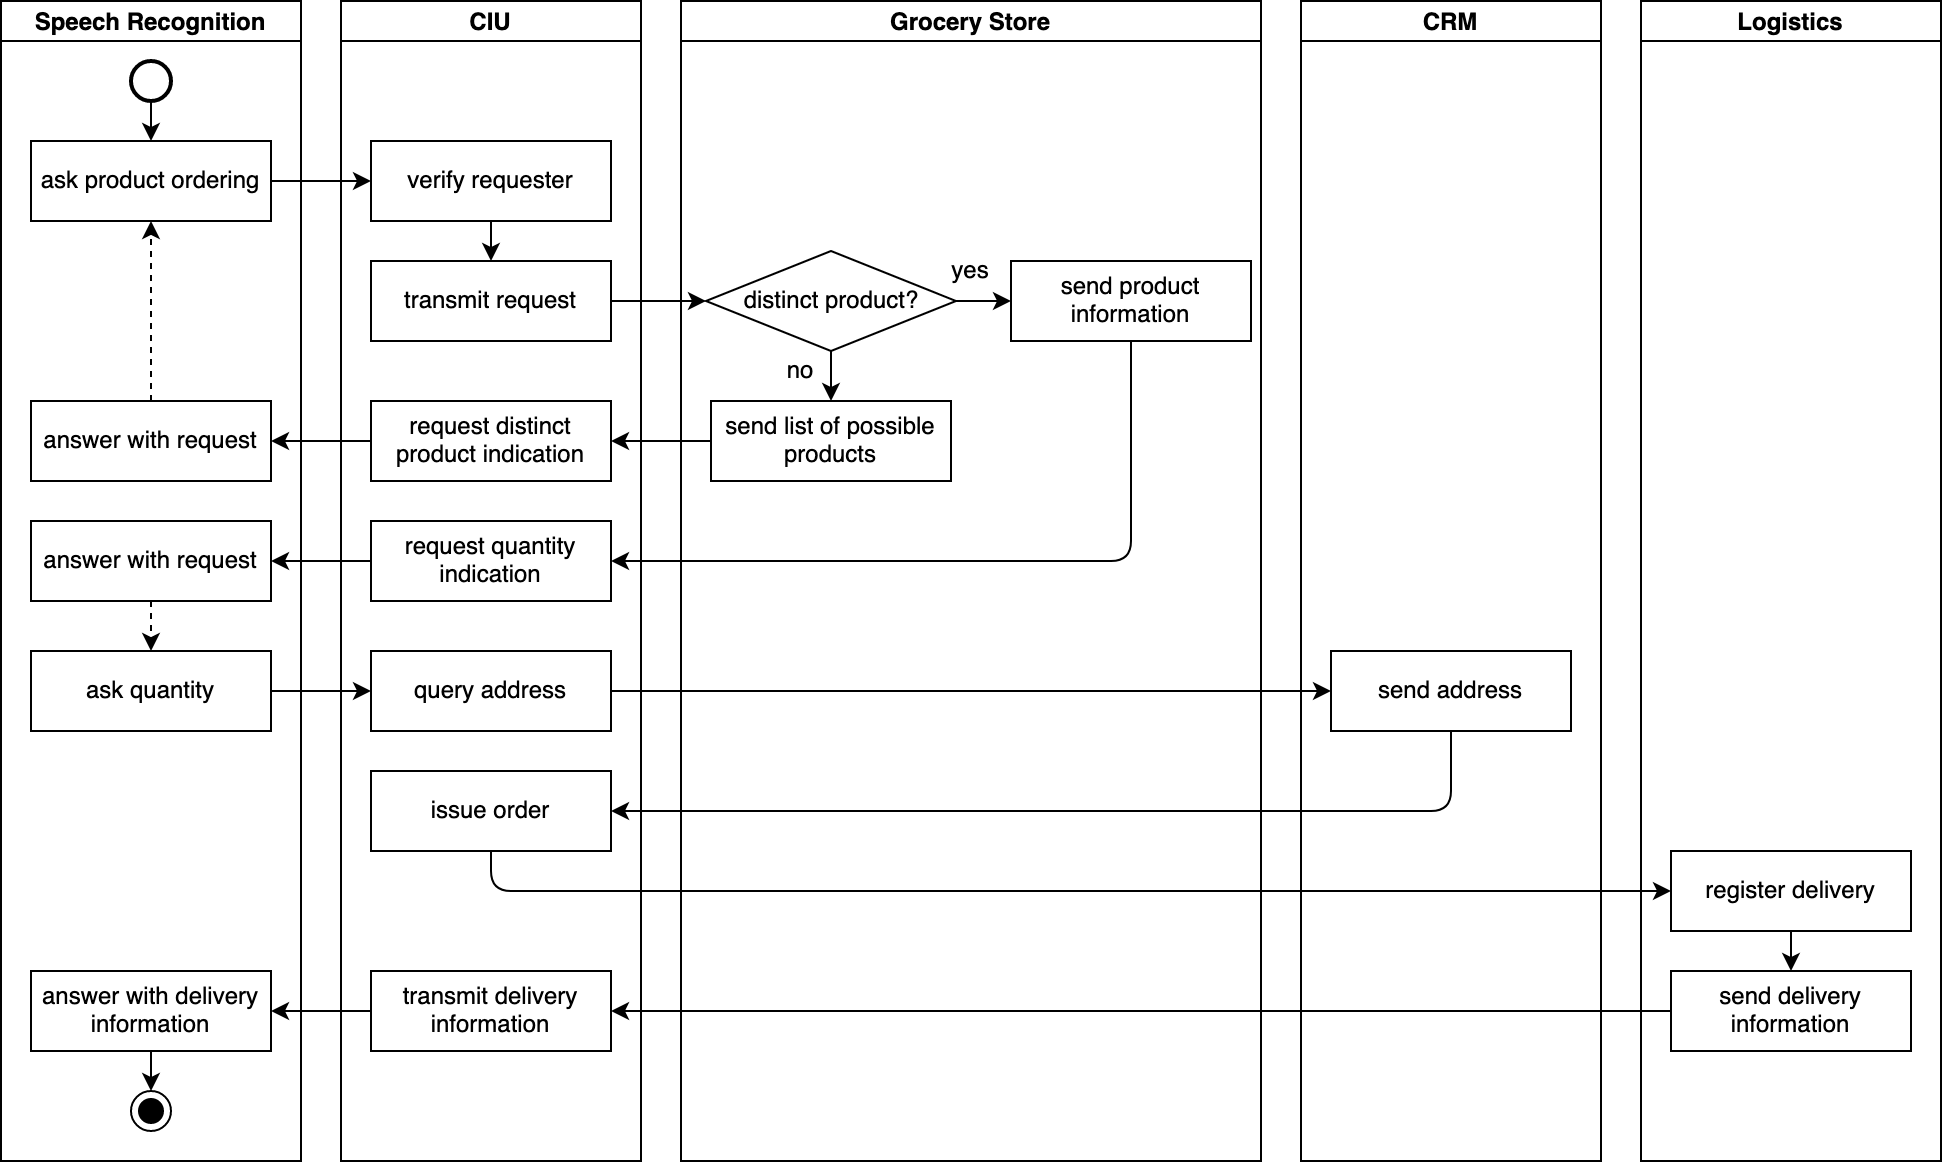

The diagram above was exported from draw.io. Its source (the exported page's mxGraphModel, read from the mxfile embedded in the PNG):
<mxGraphModel dx="527" dy="726" grid="1" gridSize="10" guides="1" tooltips="1" connect="1" arrows="1" fold="1" page="1" pageScale="1" pageWidth="850" pageHeight="1100" math="0" shadow="0">
  <root>
    <mxCell id="0" />
    <mxCell id="1" parent="0" />
    <mxCell id="yxCTjfpPhSlda4aU8_dO-243" value="Speech Recognition" style="swimlane;startSize=20;" vertex="1" parent="1">
      <mxGeometry x="1150" y="580" width="150" height="580" as="geometry" />
    </mxCell>
    <mxCell id="yxCTjfpPhSlda4aU8_dO-244" value="ask product ordering" style="rounded=0;whiteSpace=wrap;html=1;" vertex="1" parent="yxCTjfpPhSlda4aU8_dO-243">
      <mxGeometry x="15" y="70" width="120" height="40" as="geometry" />
    </mxCell>
    <mxCell id="yxCTjfpPhSlda4aU8_dO-245" value="answer with delivery information" style="rounded=0;whiteSpace=wrap;html=1;" vertex="1" parent="yxCTjfpPhSlda4aU8_dO-243">
      <mxGeometry x="15" y="485" width="120" height="40" as="geometry" />
    </mxCell>
    <mxCell id="yxCTjfpPhSlda4aU8_dO-246" value="" style="strokeWidth=2;html=1;shape=mxgraph.flowchart.start_2;whiteSpace=wrap;" vertex="1" parent="yxCTjfpPhSlda4aU8_dO-243">
      <mxGeometry x="65" y="30" width="20" height="20" as="geometry" />
    </mxCell>
    <mxCell id="yxCTjfpPhSlda4aU8_dO-247" value="" style="ellipse;html=1;shape=endState;fillColor=#000000;strokeColor=#000000;" vertex="1" parent="yxCTjfpPhSlda4aU8_dO-243">
      <mxGeometry x="65" y="545" width="20" height="20" as="geometry" />
    </mxCell>
    <mxCell id="yxCTjfpPhSlda4aU8_dO-248" value="" style="endArrow=classic;html=1;exitX=0.5;exitY=1;exitDx=0;exitDy=0;exitPerimeter=0;entryX=0.5;entryY=0;entryDx=0;entryDy=0;" edge="1" parent="yxCTjfpPhSlda4aU8_dO-243" source="yxCTjfpPhSlda4aU8_dO-246" target="yxCTjfpPhSlda4aU8_dO-244">
      <mxGeometry width="50" height="50" relative="1" as="geometry">
        <mxPoint x="280" y="190" as="sourcePoint" />
        <mxPoint x="330" y="140" as="targetPoint" />
      </mxGeometry>
    </mxCell>
    <mxCell id="yxCTjfpPhSlda4aU8_dO-249" value="" style="endArrow=classic;html=1;entryX=0.5;entryY=0;entryDx=0;entryDy=0;exitX=0.5;exitY=1;exitDx=0;exitDy=0;" edge="1" parent="yxCTjfpPhSlda4aU8_dO-243" source="yxCTjfpPhSlda4aU8_dO-245" target="yxCTjfpPhSlda4aU8_dO-247">
      <mxGeometry width="50" height="50" relative="1" as="geometry">
        <mxPoint x="195" y="335" as="sourcePoint" />
        <mxPoint x="145" y="335" as="targetPoint" />
      </mxGeometry>
    </mxCell>
    <mxCell id="yxCTjfpPhSlda4aU8_dO-250" value="answer with request" style="rounded=0;whiteSpace=wrap;html=1;" vertex="1" parent="yxCTjfpPhSlda4aU8_dO-243">
      <mxGeometry x="15" y="200" width="120" height="40" as="geometry" />
    </mxCell>
    <mxCell id="yxCTjfpPhSlda4aU8_dO-251" value="answer with request" style="rounded=0;whiteSpace=wrap;html=1;" vertex="1" parent="yxCTjfpPhSlda4aU8_dO-243">
      <mxGeometry x="15" y="260" width="120" height="40" as="geometry" />
    </mxCell>
    <mxCell id="yxCTjfpPhSlda4aU8_dO-252" value="" style="endArrow=classic;html=1;entryX=0.5;entryY=1;entryDx=0;entryDy=0;exitX=0.5;exitY=0;exitDx=0;exitDy=0;dashed=1" edge="1" parent="yxCTjfpPhSlda4aU8_dO-243" source="yxCTjfpPhSlda4aU8_dO-250" target="yxCTjfpPhSlda4aU8_dO-244">
      <mxGeometry width="50" height="50" relative="1" as="geometry">
        <mxPoint x="145" y="100" as="sourcePoint" />
        <mxPoint x="195" y="100" as="targetPoint" />
      </mxGeometry>
    </mxCell>
    <mxCell id="yxCTjfpPhSlda4aU8_dO-253" value="ask quantity" style="rounded=0;whiteSpace=wrap;html=1;" vertex="1" parent="yxCTjfpPhSlda4aU8_dO-243">
      <mxGeometry x="15" y="325" width="120" height="40" as="geometry" />
    </mxCell>
    <mxCell id="yxCTjfpPhSlda4aU8_dO-254" value="" style="endArrow=classic;html=1;exitX=0.5;exitY=1;exitDx=0;exitDy=0;dashed=1" edge="1" parent="yxCTjfpPhSlda4aU8_dO-243" source="yxCTjfpPhSlda4aU8_dO-251" target="yxCTjfpPhSlda4aU8_dO-253">
      <mxGeometry width="50" height="50" relative="1" as="geometry">
        <mxPoint x="85" y="210" as="sourcePoint" />
        <mxPoint x="85" y="120" as="targetPoint" />
      </mxGeometry>
    </mxCell>
    <mxCell id="yxCTjfpPhSlda4aU8_dO-256" value="CIU" style="swimlane;startSize=20;" vertex="1" parent="1">
      <mxGeometry x="1320" y="580" width="150" height="580" as="geometry" />
    </mxCell>
    <mxCell id="yxCTjfpPhSlda4aU8_dO-257" value="verify requester" style="rounded=0;whiteSpace=wrap;html=1;" vertex="1" parent="yxCTjfpPhSlda4aU8_dO-256">
      <mxGeometry x="15" y="70" width="120" height="40" as="geometry" />
    </mxCell>
    <mxCell id="yxCTjfpPhSlda4aU8_dO-258" value="transmit request" style="rounded=0;whiteSpace=wrap;html=1;" vertex="1" parent="yxCTjfpPhSlda4aU8_dO-256">
      <mxGeometry x="15" y="130" width="120" height="40" as="geometry" />
    </mxCell>
    <mxCell id="yxCTjfpPhSlda4aU8_dO-259" value="" style="endArrow=classic;html=1;entryX=0.5;entryY=0;entryDx=0;entryDy=0;exitX=0.5;exitY=1;exitDx=0;exitDy=0;" edge="1" parent="yxCTjfpPhSlda4aU8_dO-256" source="yxCTjfpPhSlda4aU8_dO-257" target="yxCTjfpPhSlda4aU8_dO-258">
      <mxGeometry width="50" height="50" relative="1" as="geometry">
        <mxPoint x="-25" y="110" as="sourcePoint" />
        <mxPoint x="25" y="90" as="targetPoint" />
      </mxGeometry>
    </mxCell>
    <mxCell id="yxCTjfpPhSlda4aU8_dO-260" value="request distinct product indication" style="rounded=0;whiteSpace=wrap;html=1;" vertex="1" parent="yxCTjfpPhSlda4aU8_dO-256">
      <mxGeometry x="15" y="200" width="120" height="40" as="geometry" />
    </mxCell>
    <mxCell id="yxCTjfpPhSlda4aU8_dO-261" value="request quantity indication" style="rounded=0;whiteSpace=wrap;html=1;" vertex="1" parent="yxCTjfpPhSlda4aU8_dO-256">
      <mxGeometry x="15" y="260" width="120" height="40" as="geometry" />
    </mxCell>
    <mxCell id="yxCTjfpPhSlda4aU8_dO-262" value="query address" style="rounded=0;whiteSpace=wrap;html=1;" vertex="1" parent="yxCTjfpPhSlda4aU8_dO-256">
      <mxGeometry x="15" y="325" width="120" height="40" as="geometry" />
    </mxCell>
    <mxCell id="yxCTjfpPhSlda4aU8_dO-263" value="&lt;div&gt;issue order&lt;/div&gt;" style="rounded=0;whiteSpace=wrap;html=1;" vertex="1" parent="yxCTjfpPhSlda4aU8_dO-256">
      <mxGeometry x="15" y="385" width="120" height="40" as="geometry" />
    </mxCell>
    <mxCell id="yxCTjfpPhSlda4aU8_dO-264" value="transmit delivery information" style="rounded=0;whiteSpace=wrap;html=1;" vertex="1" parent="yxCTjfpPhSlda4aU8_dO-256">
      <mxGeometry x="15" y="485" width="120" height="40" as="geometry" />
    </mxCell>
    <mxCell id="yxCTjfpPhSlda4aU8_dO-265" value="Grocery Store" style="swimlane;startSize=20;" vertex="1" parent="1">
      <mxGeometry x="1490" y="580" width="290" height="580" as="geometry" />
    </mxCell>
    <mxCell id="yxCTjfpPhSlda4aU8_dO-266" value="" style="endArrow=classic;html=1;" edge="1" parent="yxCTjfpPhSlda4aU8_dO-265">
      <mxGeometry width="50" height="50" relative="1" as="geometry">
        <mxPoint x="75" y="170" as="sourcePoint" />
        <mxPoint x="75" y="200" as="targetPoint" />
      </mxGeometry>
    </mxCell>
    <mxCell id="yxCTjfpPhSlda4aU8_dO-267" value="distinct product?" style="rhombus;whiteSpace=wrap;html=1;strokeColor=#000000;" vertex="1" parent="yxCTjfpPhSlda4aU8_dO-265">
      <mxGeometry x="12.5" y="125" width="125" height="50" as="geometry" />
    </mxCell>
    <mxCell id="yxCTjfpPhSlda4aU8_dO-268" value="send product information" style="rounded=0;whiteSpace=wrap;html=1;" vertex="1" parent="yxCTjfpPhSlda4aU8_dO-265">
      <mxGeometry x="165" y="130" width="120" height="40" as="geometry" />
    </mxCell>
    <mxCell id="yxCTjfpPhSlda4aU8_dO-269" value="send list of possible products" style="rounded=0;whiteSpace=wrap;html=1;" vertex="1" parent="yxCTjfpPhSlda4aU8_dO-265">
      <mxGeometry x="15" y="200" width="120" height="40" as="geometry" />
    </mxCell>
    <mxCell id="yxCTjfpPhSlda4aU8_dO-270" value="no" style="text;html=1;strokeColor=none;fillColor=none;align=center;verticalAlign=middle;whiteSpace=wrap;rounded=0;" vertex="1" parent="yxCTjfpPhSlda4aU8_dO-265">
      <mxGeometry x="40" y="175" width="40" height="20" as="geometry" />
    </mxCell>
    <mxCell id="yxCTjfpPhSlda4aU8_dO-271" value="yes" style="text;html=1;strokeColor=none;fillColor=none;align=center;verticalAlign=middle;whiteSpace=wrap;rounded=0;" vertex="1" parent="yxCTjfpPhSlda4aU8_dO-265">
      <mxGeometry x="125" y="125" width="40" height="20" as="geometry" />
    </mxCell>
    <mxCell id="yxCTjfpPhSlda4aU8_dO-272" value="" style="endArrow=classic;html=1;exitX=1;exitY=0.5;exitDx=0;exitDy=0;entryX=0;entryY=0.5;entryDx=0;entryDy=0;" edge="1" parent="yxCTjfpPhSlda4aU8_dO-265" source="yxCTjfpPhSlda4aU8_dO-267" target="yxCTjfpPhSlda4aU8_dO-268">
      <mxGeometry width="50" height="50" relative="1" as="geometry">
        <mxPoint x="-25" y="160" as="sourcePoint" />
        <mxPoint x="22.5" y="160" as="targetPoint" />
      </mxGeometry>
    </mxCell>
    <mxCell id="yxCTjfpPhSlda4aU8_dO-273" value="CRM" style="swimlane;startSize=20;" vertex="1" parent="1">
      <mxGeometry x="1800" y="580" width="150" height="580" as="geometry" />
    </mxCell>
    <mxCell id="yxCTjfpPhSlda4aU8_dO-274" value="send address" style="rounded=0;whiteSpace=wrap;html=1;" vertex="1" parent="yxCTjfpPhSlda4aU8_dO-273">
      <mxGeometry x="15" y="325" width="120" height="40" as="geometry" />
    </mxCell>
    <mxCell id="yxCTjfpPhSlda4aU8_dO-275" value="Logistics" style="swimlane;startSize=20;" vertex="1" parent="1">
      <mxGeometry x="1970" y="580" width="150" height="580" as="geometry" />
    </mxCell>
    <mxCell id="yxCTjfpPhSlda4aU8_dO-276" value="register delivery" style="rounded=0;whiteSpace=wrap;html=1;" vertex="1" parent="yxCTjfpPhSlda4aU8_dO-275">
      <mxGeometry x="15" y="425" width="120" height="40" as="geometry" />
    </mxCell>
    <mxCell id="yxCTjfpPhSlda4aU8_dO-277" value="send delivery information" style="rounded=0;whiteSpace=wrap;html=1;" vertex="1" parent="yxCTjfpPhSlda4aU8_dO-275">
      <mxGeometry x="15" y="485" width="120" height="40" as="geometry" />
    </mxCell>
    <mxCell id="yxCTjfpPhSlda4aU8_dO-278" value="" style="edgeStyle=orthogonalEdgeStyle;rounded=0;orthogonalLoop=1;jettySize=auto;html=1;entryX=0.5;entryY=0;entryDx=0;entryDy=0;exitX=0.5;exitY=1;exitDx=0;exitDy=0;" edge="1" parent="yxCTjfpPhSlda4aU8_dO-275" source="yxCTjfpPhSlda4aU8_dO-276" target="yxCTjfpPhSlda4aU8_dO-277">
      <mxGeometry relative="1" as="geometry">
        <mxPoint x="75" y="505" as="sourcePoint" />
        <mxPoint x="25" y="495" as="targetPoint" />
      </mxGeometry>
    </mxCell>
    <mxCell id="yxCTjfpPhSlda4aU8_dO-279" value="" style="endArrow=classic;html=1;entryX=0;entryY=0.5;entryDx=0;entryDy=0;exitX=1;exitY=0.5;exitDx=0;exitDy=0;" edge="1" parent="1" source="yxCTjfpPhSlda4aU8_dO-244" target="yxCTjfpPhSlda4aU8_dO-257">
      <mxGeometry width="50" height="50" relative="1" as="geometry">
        <mxPoint x="1235" y="640" as="sourcePoint" />
        <mxPoint x="1235" y="670" as="targetPoint" />
      </mxGeometry>
    </mxCell>
    <mxCell id="yxCTjfpPhSlda4aU8_dO-280" value="" style="endArrow=classic;html=1;exitX=1;exitY=0.5;exitDx=0;exitDy=0;" edge="1" parent="1" source="yxCTjfpPhSlda4aU8_dO-258" target="yxCTjfpPhSlda4aU8_dO-267">
      <mxGeometry width="50" height="50" relative="1" as="geometry">
        <mxPoint x="1405" y="690" as="sourcePoint" />
        <mxPoint x="1505" y="730" as="targetPoint" />
      </mxGeometry>
    </mxCell>
    <mxCell id="yxCTjfpPhSlda4aU8_dO-281" value="" style="endArrow=classic;html=1;exitX=0;exitY=0.5;exitDx=0;exitDy=0;entryX=1;entryY=0.5;entryDx=0;entryDy=0;" edge="1" parent="1" source="yxCTjfpPhSlda4aU8_dO-269" target="yxCTjfpPhSlda4aU8_dO-260">
      <mxGeometry width="50" height="50" relative="1" as="geometry">
        <mxPoint x="1465" y="740" as="sourcePoint" />
        <mxPoint x="1460" y="800" as="targetPoint" />
      </mxGeometry>
    </mxCell>
    <mxCell id="yxCTjfpPhSlda4aU8_dO-282" value="" style="endArrow=classic;html=1;exitX=0;exitY=0.5;exitDx=0;exitDy=0;entryX=1;entryY=0.5;entryDx=0;entryDy=0;" edge="1" parent="1" source="yxCTjfpPhSlda4aU8_dO-260" target="yxCTjfpPhSlda4aU8_dO-250">
      <mxGeometry width="50" height="50" relative="1" as="geometry">
        <mxPoint x="1515" y="810" as="sourcePoint" />
        <mxPoint x="1465" y="810" as="targetPoint" />
      </mxGeometry>
    </mxCell>
    <mxCell id="yxCTjfpPhSlda4aU8_dO-283" value="" style="endArrow=classic;html=1;entryX=1;entryY=0.5;entryDx=0;entryDy=0;exitX=0.5;exitY=1;exitDx=0;exitDy=0;" edge="1" parent="1" source="yxCTjfpPhSlda4aU8_dO-268" target="yxCTjfpPhSlda4aU8_dO-261">
      <mxGeometry width="50" height="50" relative="1" as="geometry">
        <mxPoint x="1405" y="700" as="sourcePoint" />
        <mxPoint x="1405" y="720" as="targetPoint" />
        <Array as="points">
          <mxPoint x="1715" y="860" />
        </Array>
      </mxGeometry>
    </mxCell>
    <mxCell id="yxCTjfpPhSlda4aU8_dO-284" value="" style="endArrow=classic;html=1;entryX=1;entryY=0.5;entryDx=0;entryDy=0;" edge="1" parent="1" source="yxCTjfpPhSlda4aU8_dO-261" target="yxCTjfpPhSlda4aU8_dO-251">
      <mxGeometry width="50" height="50" relative="1" as="geometry">
        <mxPoint x="1345" y="810" as="sourcePoint" />
        <mxPoint x="1295" y="810" as="targetPoint" />
      </mxGeometry>
    </mxCell>
    <mxCell id="yxCTjfpPhSlda4aU8_dO-285" value="" style="endArrow=classic;html=1;entryX=0;entryY=0.5;entryDx=0;entryDy=0;exitX=1;exitY=0.5;exitDx=0;exitDy=0;" edge="1" parent="1" source="yxCTjfpPhSlda4aU8_dO-253" target="yxCTjfpPhSlda4aU8_dO-262">
      <mxGeometry width="50" height="50" relative="1" as="geometry">
        <mxPoint x="1345" y="875" as="sourcePoint" />
        <mxPoint x="1295" y="875" as="targetPoint" />
      </mxGeometry>
    </mxCell>
    <mxCell id="yxCTjfpPhSlda4aU8_dO-286" value="" style="endArrow=classic;html=1;exitX=0.5;exitY=1;exitDx=0;exitDy=0;entryX=1;entryY=0.5;entryDx=0;entryDy=0;" edge="1" parent="1" source="yxCTjfpPhSlda4aU8_dO-274" target="yxCTjfpPhSlda4aU8_dO-263">
      <mxGeometry width="50" height="50" relative="1" as="geometry">
        <mxPoint x="1725" y="765" as="sourcePoint" />
        <mxPoint x="1570" y="995" as="targetPoint" />
        <Array as="points">
          <mxPoint x="1875" y="985" />
        </Array>
      </mxGeometry>
    </mxCell>
    <mxCell id="yxCTjfpPhSlda4aU8_dO-287" value="" style="endArrow=classic;html=1;exitX=1;exitY=0.5;exitDx=0;exitDy=0;" edge="1" parent="1" source="yxCTjfpPhSlda4aU8_dO-262" target="yxCTjfpPhSlda4aU8_dO-274">
      <mxGeometry width="50" height="50" relative="1" as="geometry">
        <mxPoint x="1295" y="945" as="sourcePoint" />
        <mxPoint x="1345" y="945" as="targetPoint" />
      </mxGeometry>
    </mxCell>
    <mxCell id="yxCTjfpPhSlda4aU8_dO-288" value="" style="endArrow=classic;html=1;exitX=0;exitY=0.5;exitDx=0;exitDy=0;entryX=1;entryY=0.5;entryDx=0;entryDy=0;" edge="1" parent="1" source="yxCTjfpPhSlda4aU8_dO-277" target="yxCTjfpPhSlda4aU8_dO-264">
      <mxGeometry width="50" height="50" relative="1" as="geometry">
        <mxPoint x="1465" y="945" as="sourcePoint" />
        <mxPoint x="1815" y="945" as="targetPoint" />
      </mxGeometry>
    </mxCell>
    <mxCell id="yxCTjfpPhSlda4aU8_dO-289" value="" style="endArrow=classic;html=1;entryX=1;entryY=0.5;entryDx=0;entryDy=0;exitX=0;exitY=0.5;exitDx=0;exitDy=0;" edge="1" parent="1" source="yxCTjfpPhSlda4aU8_dO-264" target="yxCTjfpPhSlda4aU8_dO-245">
      <mxGeometry width="50" height="50" relative="1" as="geometry">
        <mxPoint x="1345" y="875" as="sourcePoint" />
        <mxPoint x="1295" y="875" as="targetPoint" />
      </mxGeometry>
    </mxCell>
    <mxCell id="yxCTjfpPhSlda4aU8_dO-290" value="" style="endArrow=classic;html=1;entryX=0;entryY=0.5;entryDx=0;entryDy=0;exitX=0.5;exitY=1;exitDx=0;exitDy=0;" edge="1" parent="1" source="yxCTjfpPhSlda4aU8_dO-263" target="yxCTjfpPhSlda4aU8_dO-276">
      <mxGeometry width="50" height="50" relative="1" as="geometry">
        <mxPoint x="1405" y="705" as="sourcePoint" />
        <mxPoint x="1395" y="1025" as="targetPoint" />
        <Array as="points">
          <mxPoint x="1395" y="1025" />
        </Array>
      </mxGeometry>
    </mxCell>
  </root>
</mxGraphModel>